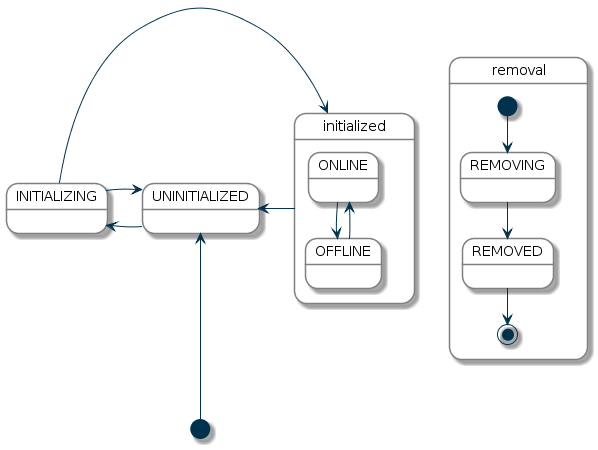

The diagram above was rendered by PlantUML. Its source (embedded in the PNG):
@startuml
skinparam state {
  BackgroundColor White
  BorderColor Grey
  ArrowColor #01324D
  StartColor #01324D
  EndColor #01324D
}
[*] -up-> UNINITIALIZED
UNINITIALIZED -up-> INITIALIZING
INITIALIZING -down-> UNINITIALIZED
INITIALIZING -right-> initialized

state initialized {
 ONLINE --> OFFLINE
 OFFLINE --> ONLINE
}

initialized -left-> UNINITIALIZED

state removal {
 [*] --> REMOVING
 REMOVING --> REMOVED
 REMOVED --> [*]  
}
@enduml